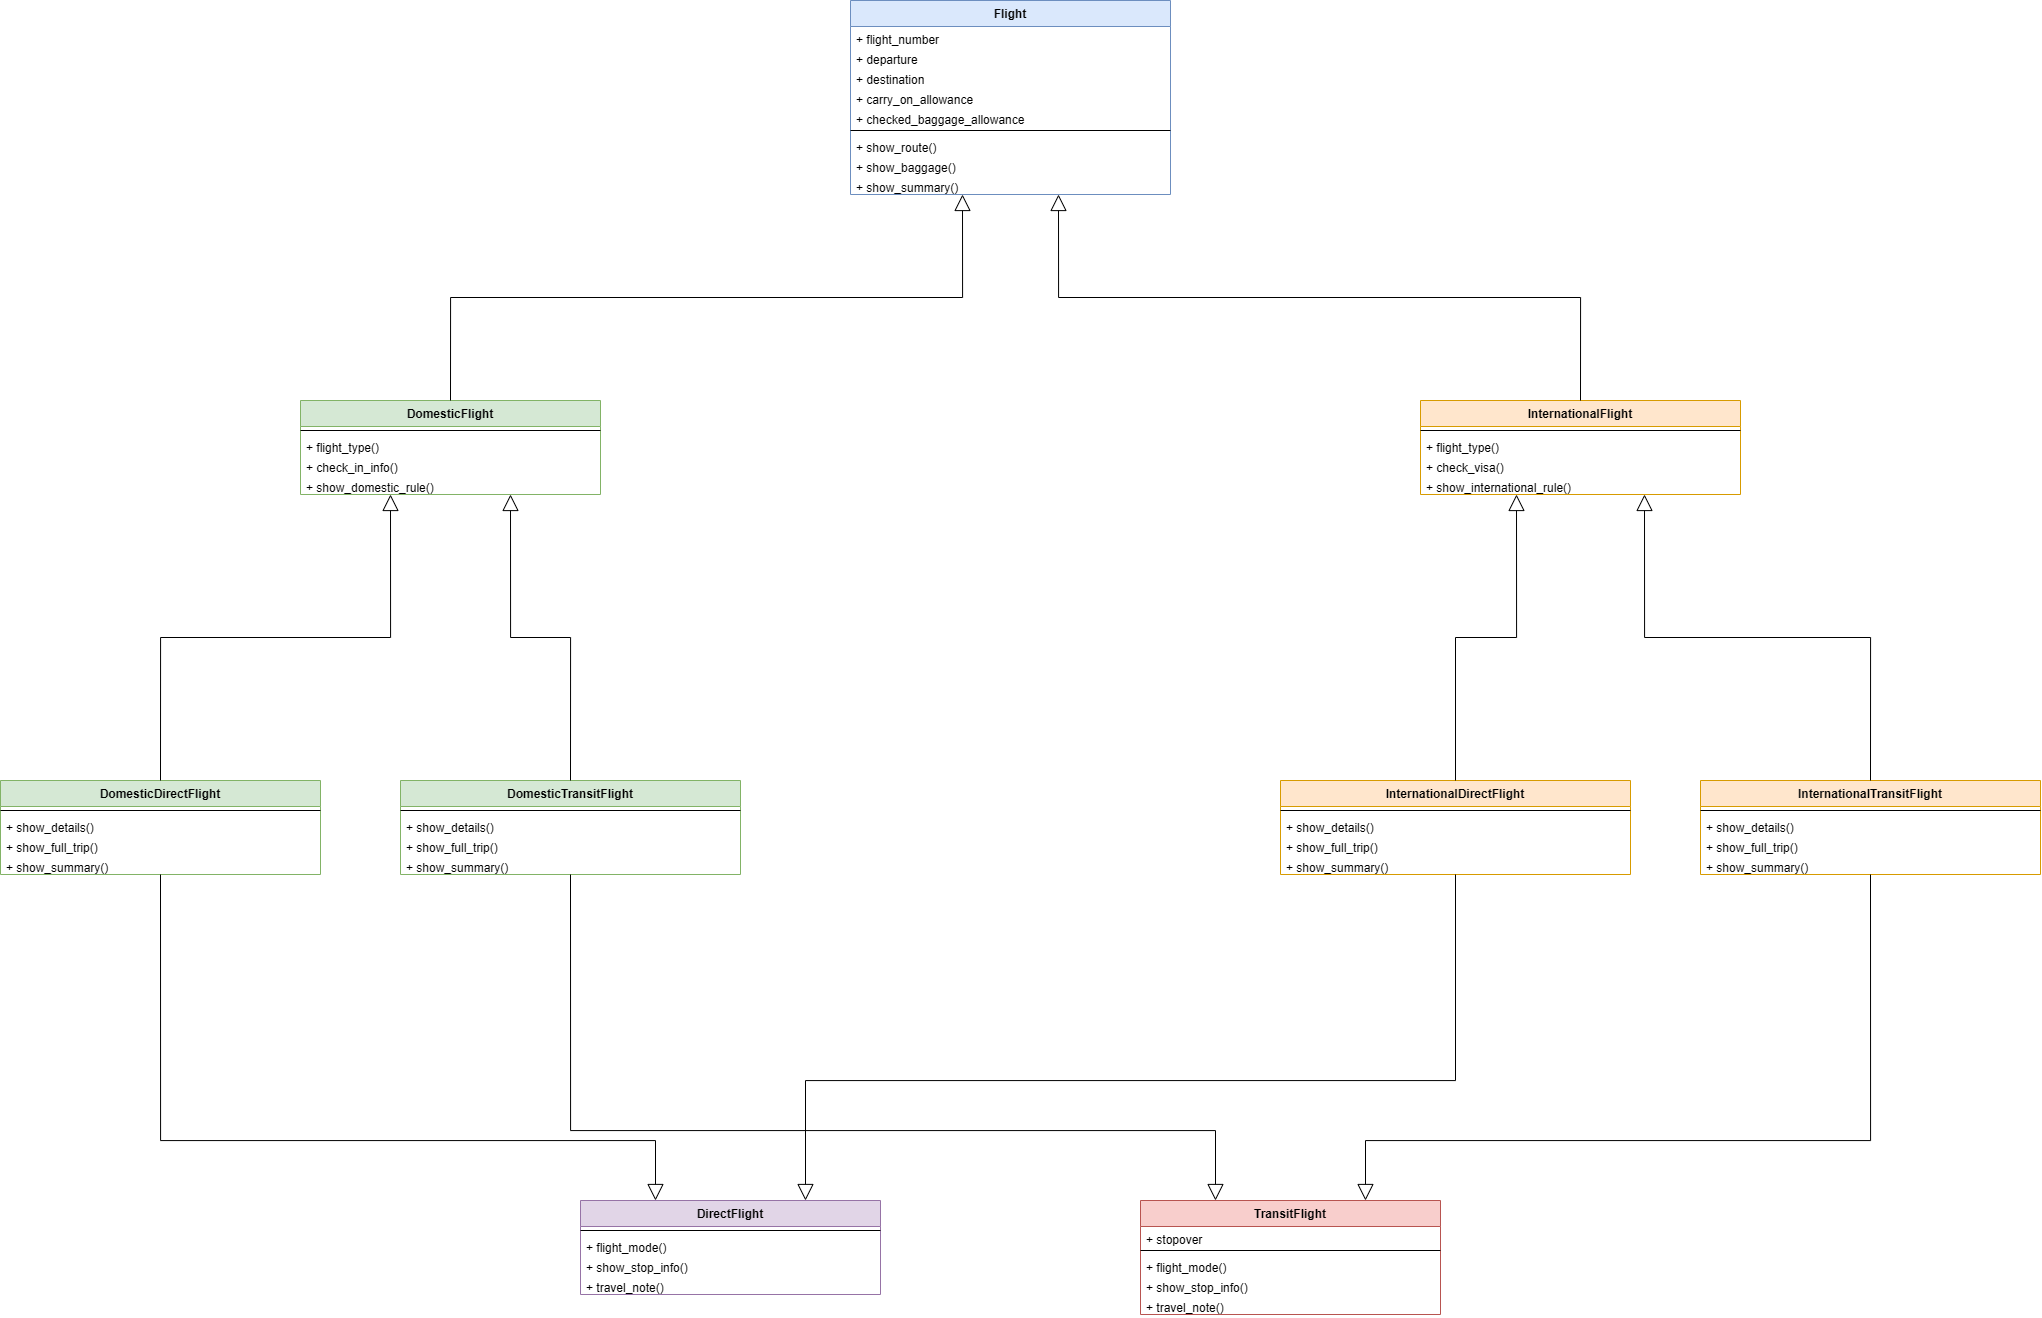

The diagram above was exported from draw.io. Its source (the exported page's mxGraphModel, read from the mxfile embedded in the PNG):
<mxGraphModel dx="2845" dy="1305" grid="1" gridSize="10" guides="1" tooltips="1" connect="1" arrows="1" fold="1" page="1" pageScale="1" pageWidth="2100" pageHeight="1500" math="0" shadow="0">
  <root>
    <mxCell id="0" />
    <mxCell id="1" parent="0" />
    <mxCell id="flight" parent="1" style="swimlane;fontStyle=1;align=center;verticalAlign=top;childLayout=stackLayout;horizontal=1;startSize=26;horizontalStack=0;resizeParent=1;resizeParentMax=0;resizeLast=0;collapsible=1;marginBottom=0;fillColor=#dae8fc;strokeColor=#6c8ebf;" value="Flight" vertex="1">
      <mxGeometry height="194" width="320" x="890" y="40" as="geometry" />
    </mxCell>
    <mxCell id="fl_1" parent="flight" style="text;strokeColor=none;fillColor=none;align=left;verticalAlign=top;spacingLeft=4;spacingRight=4;overflow=hidden;rotatable=0;points=[[0,0.5],[1,0.5]];portConstraint=eastwest;" value="+ flight_number" vertex="1">
      <mxGeometry height="20" width="320" y="26" as="geometry" />
    </mxCell>
    <mxCell id="fl_2" parent="flight" style="text;strokeColor=none;fillColor=none;align=left;verticalAlign=top;spacingLeft=4;spacingRight=4;overflow=hidden;rotatable=0;points=[[0,0.5],[1,0.5]];portConstraint=eastwest;" value="+ departure" vertex="1">
      <mxGeometry height="20" width="320" y="46" as="geometry" />
    </mxCell>
    <mxCell id="fl_3" parent="flight" style="text;strokeColor=none;fillColor=none;align=left;verticalAlign=top;spacingLeft=4;spacingRight=4;overflow=hidden;rotatable=0;points=[[0,0.5],[1,0.5]];portConstraint=eastwest;" value="+ destination" vertex="1">
      <mxGeometry height="20" width="320" y="66" as="geometry" />
    </mxCell>
    <mxCell id="fl_4" parent="flight" style="text;strokeColor=none;fillColor=none;align=left;verticalAlign=top;spacingLeft=4;spacingRight=4;overflow=hidden;rotatable=0;points=[[0,0.5],[1,0.5]];portConstraint=eastwest;" value="+ carry_on_allowance" vertex="1">
      <mxGeometry height="20" width="320" y="86" as="geometry" />
    </mxCell>
    <mxCell id="fl_5" parent="flight" style="text;strokeColor=none;fillColor=none;align=left;verticalAlign=top;spacingLeft=4;spacingRight=4;overflow=hidden;rotatable=0;points=[[0,0.5],[1,0.5]];portConstraint=eastwest;" value="+ checked_baggage_allowance" vertex="1">
      <mxGeometry height="20" width="320" y="106" as="geometry" />
    </mxCell>
    <mxCell id="fl_sep" parent="flight" style="line;strokeWidth=1;fillColor=none;align=left;verticalAlign=middle;spacingTop=-1;spacingLeft=3;spacingRight=3;rotatable=0;labelPosition=right;points=[];portConstraint=eastwest;" value="" vertex="1">
      <mxGeometry height="8" width="320" y="126" as="geometry" />
    </mxCell>
    <mxCell id="fl_m1" parent="flight" style="text;strokeColor=none;fillColor=none;align=left;verticalAlign=top;spacingLeft=4;spacingRight=4;overflow=hidden;rotatable=0;points=[[0,0.5],[1,0.5]];portConstraint=eastwest;" value="+ show_route()" vertex="1">
      <mxGeometry height="20" width="320" y="134" as="geometry" />
    </mxCell>
    <mxCell id="fl_m2" parent="flight" style="text;strokeColor=none;fillColor=none;align=left;verticalAlign=top;spacingLeft=4;spacingRight=4;overflow=hidden;rotatable=0;points=[[0,0.5],[1,0.5]];portConstraint=eastwest;" value="+ show_baggage()" vertex="1">
      <mxGeometry height="20" width="320" y="154" as="geometry" />
    </mxCell>
    <mxCell id="fl_m3" parent="flight" style="text;strokeColor=none;fillColor=none;align=left;verticalAlign=top;spacingLeft=4;spacingRight=4;overflow=hidden;rotatable=0;points=[[0,0.5],[1,0.5]];portConstraint=eastwest;" value="+ show_summary()" vertex="1">
      <mxGeometry height="20" width="320" y="174" as="geometry" />
    </mxCell>
    <mxCell id="dom" parent="1" style="swimlane;fontStyle=1;align=center;verticalAlign=top;childLayout=stackLayout;horizontal=1;startSize=26;horizontalStack=0;resizeParent=1;resizeParentMax=0;resizeLast=0;collapsible=1;marginBottom=0;fillColor=#d5e8d4;strokeColor=#82b366;" value="DomesticFlight" vertex="1">
      <mxGeometry height="94" width="300" x="340" y="440" as="geometry" />
    </mxCell>
    <mxCell id="dm_sep" parent="dom" style="line;strokeWidth=1;fillColor=none;align=left;verticalAlign=middle;spacingTop=-1;spacingLeft=3;spacingRight=3;rotatable=0;labelPosition=right;points=[];portConstraint=eastwest;" value="" vertex="1">
      <mxGeometry height="8" width="300" y="26" as="geometry" />
    </mxCell>
    <mxCell id="dm_m1" parent="dom" style="text;strokeColor=none;fillColor=none;align=left;verticalAlign=top;spacingLeft=4;spacingRight=4;overflow=hidden;rotatable=0;points=[[0,0.5],[1,0.5]];portConstraint=eastwest;" value="+ flight_type()" vertex="1">
      <mxGeometry height="20" width="300" y="34" as="geometry" />
    </mxCell>
    <mxCell id="dm_m2" parent="dom" style="text;strokeColor=none;fillColor=none;align=left;verticalAlign=top;spacingLeft=4;spacingRight=4;overflow=hidden;rotatable=0;points=[[0,0.5],[1,0.5]];portConstraint=eastwest;" value="+ check_in_info()" vertex="1">
      <mxGeometry height="20" width="300" y="54" as="geometry" />
    </mxCell>
    <mxCell id="dm_m3" parent="dom" style="text;strokeColor=none;fillColor=none;align=left;verticalAlign=top;spacingLeft=4;spacingRight=4;overflow=hidden;rotatable=0;points=[[0,0.5],[1,0.5]];portConstraint=eastwest;" value="+ show_domestic_rule()" vertex="1">
      <mxGeometry height="20" width="300" y="74" as="geometry" />
    </mxCell>
    <mxCell id="intl" parent="1" style="swimlane;fontStyle=1;align=center;verticalAlign=top;childLayout=stackLayout;horizontal=1;startSize=26;horizontalStack=0;resizeParent=1;resizeParentMax=0;resizeLast=0;collapsible=1;marginBottom=0;fillColor=#ffe6cc;strokeColor=#d79b00;" value="InternationalFlight" vertex="1">
      <mxGeometry height="94" width="320" x="1460" y="440" as="geometry" />
    </mxCell>
    <mxCell id="in_sep" parent="intl" style="line;strokeWidth=1;fillColor=none;align=left;verticalAlign=middle;spacingTop=-1;spacingLeft=3;spacingRight=3;rotatable=0;labelPosition=right;points=[];portConstraint=eastwest;" value="" vertex="1">
      <mxGeometry height="8" width="320" y="26" as="geometry" />
    </mxCell>
    <mxCell id="in_m1" parent="intl" style="text;strokeColor=none;fillColor=none;align=left;verticalAlign=top;spacingLeft=4;spacingRight=4;overflow=hidden;rotatable=0;points=[[0,0.5],[1,0.5]];portConstraint=eastwest;" value="+ flight_type()" vertex="1">
      <mxGeometry height="20" width="320" y="34" as="geometry" />
    </mxCell>
    <mxCell id="in_m2" parent="intl" style="text;strokeColor=none;fillColor=none;align=left;verticalAlign=top;spacingLeft=4;spacingRight=4;overflow=hidden;rotatable=0;points=[[0,0.5],[1,0.5]];portConstraint=eastwest;" value="+ check_visa()" vertex="1">
      <mxGeometry height="20" width="320" y="54" as="geometry" />
    </mxCell>
    <mxCell id="in_m3" parent="intl" style="text;strokeColor=none;fillColor=none;align=left;verticalAlign=top;spacingLeft=4;spacingRight=4;overflow=hidden;rotatable=0;points=[[0,0.5],[1,0.5]];portConstraint=eastwest;" value="+ show_international_rule()" vertex="1">
      <mxGeometry height="20" width="320" y="74" as="geometry" />
    </mxCell>
    <mxCell id="dd" parent="1" style="swimlane;fontStyle=1;align=center;verticalAlign=top;childLayout=stackLayout;horizontal=1;startSize=26;horizontalStack=0;resizeParent=1;resizeParentMax=0;resizeLast=0;collapsible=1;marginBottom=0;fillColor=#d5e8d4;strokeColor=#82b366;" value="DomesticDirectFlight" vertex="1">
      <mxGeometry height="94" width="320" x="40" y="820" as="geometry" />
    </mxCell>
    <mxCell id="dd_sep" parent="dd" style="line;strokeWidth=1;fillColor=none;align=left;verticalAlign=middle;spacingTop=-1;spacingLeft=3;spacingRight=3;rotatable=0;labelPosition=right;points=[];portConstraint=eastwest;" value="" vertex="1">
      <mxGeometry height="8" width="320" y="26" as="geometry" />
    </mxCell>
    <mxCell id="dd_m1" parent="dd" style="text;strokeColor=none;fillColor=none;align=left;verticalAlign=top;spacingLeft=4;spacingRight=4;overflow=hidden;rotatable=0;points=[[0,0.5],[1,0.5]];portConstraint=eastwest;" value="+ show_details()" vertex="1">
      <mxGeometry height="20" width="320" y="34" as="geometry" />
    </mxCell>
    <mxCell id="dd_m2" parent="dd" style="text;strokeColor=none;fillColor=none;align=left;verticalAlign=top;spacingLeft=4;spacingRight=4;overflow=hidden;rotatable=0;points=[[0,0.5],[1,0.5]];portConstraint=eastwest;" value="+ show_full_trip()" vertex="1">
      <mxGeometry height="20" width="320" y="54" as="geometry" />
    </mxCell>
    <mxCell id="dd_m3" parent="dd" style="text;strokeColor=none;fillColor=none;align=left;verticalAlign=top;spacingLeft=4;spacingRight=4;overflow=hidden;rotatable=0;points=[[0,0.5],[1,0.5]];portConstraint=eastwest;" value="+ show_summary()" vertex="1">
      <mxGeometry height="20" width="320" y="74" as="geometry" />
    </mxCell>
    <mxCell id="dt" parent="1" style="swimlane;fontStyle=1;align=center;verticalAlign=top;childLayout=stackLayout;horizontal=1;startSize=26;horizontalStack=0;resizeParent=1;resizeParentMax=0;resizeLast=0;collapsible=1;marginBottom=0;fillColor=#d5e8d4;strokeColor=#82b366;" value="DomesticTransitFlight" vertex="1">
      <mxGeometry height="94" width="340" x="440" y="820" as="geometry" />
    </mxCell>
    <mxCell id="dt_sep" parent="dt" style="line;strokeWidth=1;fillColor=none;align=left;verticalAlign=middle;spacingTop=-1;spacingLeft=3;spacingRight=3;rotatable=0;labelPosition=right;points=[];portConstraint=eastwest;" value="" vertex="1">
      <mxGeometry height="8" width="340" y="26" as="geometry" />
    </mxCell>
    <mxCell id="dt_m1" parent="dt" style="text;strokeColor=none;fillColor=none;align=left;verticalAlign=top;spacingLeft=4;spacingRight=4;overflow=hidden;rotatable=0;points=[[0,0.5],[1,0.5]];portConstraint=eastwest;" value="+ show_details()" vertex="1">
      <mxGeometry height="20" width="340" y="34" as="geometry" />
    </mxCell>
    <mxCell id="dt_m2" parent="dt" style="text;strokeColor=none;fillColor=none;align=left;verticalAlign=top;spacingLeft=4;spacingRight=4;overflow=hidden;rotatable=0;points=[[0,0.5],[1,0.5]];portConstraint=eastwest;" value="+ show_full_trip()" vertex="1">
      <mxGeometry height="20" width="340" y="54" as="geometry" />
    </mxCell>
    <mxCell id="dt_m3" parent="dt" style="text;strokeColor=none;fillColor=none;align=left;verticalAlign=top;spacingLeft=4;spacingRight=4;overflow=hidden;rotatable=0;points=[[0,0.5],[1,0.5]];portConstraint=eastwest;" value="+ show_summary()" vertex="1">
      <mxGeometry height="20" width="340" y="74" as="geometry" />
    </mxCell>
    <mxCell id="idf" parent="1" style="swimlane;fontStyle=1;align=center;verticalAlign=top;childLayout=stackLayout;horizontal=1;startSize=26;horizontalStack=0;resizeParent=1;resizeParentMax=0;resizeLast=0;collapsible=1;marginBottom=0;fillColor=#ffe6cc;strokeColor=#d79b00;" value="InternationalDirectFlight" vertex="1">
      <mxGeometry height="94" width="350" x="1320" y="820" as="geometry" />
    </mxCell>
    <mxCell id="idf_sep" parent="idf" style="line;strokeWidth=1;fillColor=none;align=left;verticalAlign=middle;spacingTop=-1;spacingLeft=3;spacingRight=3;rotatable=0;labelPosition=right;points=[];portConstraint=eastwest;" value="" vertex="1">
      <mxGeometry height="8" width="350" y="26" as="geometry" />
    </mxCell>
    <mxCell id="idf_m1" parent="idf" style="text;strokeColor=none;fillColor=none;align=left;verticalAlign=top;spacingLeft=4;spacingRight=4;overflow=hidden;rotatable=0;points=[[0,0.5],[1,0.5]];portConstraint=eastwest;" value="+ show_details()" vertex="1">
      <mxGeometry height="20" width="350" y="34" as="geometry" />
    </mxCell>
    <mxCell id="idf_m2" parent="idf" style="text;strokeColor=none;fillColor=none;align=left;verticalAlign=top;spacingLeft=4;spacingRight=4;overflow=hidden;rotatable=0;points=[[0,0.5],[1,0.5]];portConstraint=eastwest;" value="+ show_full_trip()" vertex="1">
      <mxGeometry height="20" width="350" y="54" as="geometry" />
    </mxCell>
    <mxCell id="idf_m3" parent="idf" style="text;strokeColor=none;fillColor=none;align=left;verticalAlign=top;spacingLeft=4;spacingRight=4;overflow=hidden;rotatable=0;points=[[0,0.5],[1,0.5]];portConstraint=eastwest;" value="+ show_summary()" vertex="1">
      <mxGeometry height="20" width="350" y="74" as="geometry" />
    </mxCell>
    <mxCell id="itf" parent="1" style="swimlane;fontStyle=1;align=center;verticalAlign=top;childLayout=stackLayout;horizontal=1;startSize=26;horizontalStack=0;resizeParent=1;resizeParentMax=0;resizeLast=0;collapsible=1;marginBottom=0;fillColor=#ffe6cc;strokeColor=#d79b00;" value="InternationalTransitFlight" vertex="1">
      <mxGeometry height="94" width="340" x="1740" y="820" as="geometry" />
    </mxCell>
    <mxCell id="itf_sep" parent="itf" style="line;strokeWidth=1;fillColor=none;align=left;verticalAlign=middle;spacingTop=-1;spacingLeft=3;spacingRight=3;rotatable=0;labelPosition=right;points=[];portConstraint=eastwest;" value="" vertex="1">
      <mxGeometry height="8" width="340" y="26" as="geometry" />
    </mxCell>
    <mxCell id="itf_m1" parent="itf" style="text;strokeColor=none;fillColor=none;align=left;verticalAlign=top;spacingLeft=4;spacingRight=4;overflow=hidden;rotatable=0;points=[[0,0.5],[1,0.5]];portConstraint=eastwest;" value="+ show_details()" vertex="1">
      <mxGeometry height="20" width="340" y="34" as="geometry" />
    </mxCell>
    <mxCell id="itf_m2" parent="itf" style="text;strokeColor=none;fillColor=none;align=left;verticalAlign=top;spacingLeft=4;spacingRight=4;overflow=hidden;rotatable=0;points=[[0,0.5],[1,0.5]];portConstraint=eastwest;" value="+ show_full_trip()" vertex="1">
      <mxGeometry height="20" width="340" y="54" as="geometry" />
    </mxCell>
    <mxCell id="itf_m3" parent="itf" style="text;strokeColor=none;fillColor=none;align=left;verticalAlign=top;spacingLeft=4;spacingRight=4;overflow=hidden;rotatable=0;points=[[0,0.5],[1,0.5]];portConstraint=eastwest;" value="+ show_summary()" vertex="1">
      <mxGeometry height="20" width="340" y="74" as="geometry" />
    </mxCell>
    <mxCell id="dir" parent="1" style="swimlane;fontStyle=1;align=center;verticalAlign=top;childLayout=stackLayout;horizontal=1;startSize=26;horizontalStack=0;resizeParent=1;resizeParentMax=0;resizeLast=0;collapsible=1;marginBottom=0;fillColor=#e1d5e7;strokeColor=#9673a6;" value="DirectFlight" vertex="1">
      <mxGeometry height="94" width="300" x="620" y="1240" as="geometry" />
    </mxCell>
    <mxCell id="dr_sep" parent="dir" style="line;strokeWidth=1;fillColor=none;align=left;verticalAlign=middle;spacingTop=-1;spacingLeft=3;spacingRight=3;rotatable=0;labelPosition=right;points=[];portConstraint=eastwest;" value="" vertex="1">
      <mxGeometry height="8" width="300" y="26" as="geometry" />
    </mxCell>
    <mxCell id="dr_m1" parent="dir" style="text;strokeColor=none;fillColor=none;align=left;verticalAlign=top;spacingLeft=4;spacingRight=4;overflow=hidden;rotatable=0;points=[[0,0.5],[1,0.5]];portConstraint=eastwest;" value="+ flight_mode()" vertex="1">
      <mxGeometry height="20" width="300" y="34" as="geometry" />
    </mxCell>
    <mxCell id="dr_m2" parent="dir" style="text;strokeColor=none;fillColor=none;align=left;verticalAlign=top;spacingLeft=4;spacingRight=4;overflow=hidden;rotatable=0;points=[[0,0.5],[1,0.5]];portConstraint=eastwest;" value="+ show_stop_info()" vertex="1">
      <mxGeometry height="20" width="300" y="54" as="geometry" />
    </mxCell>
    <mxCell id="dr_m3" parent="dir" style="text;strokeColor=none;fillColor=none;align=left;verticalAlign=top;spacingLeft=4;spacingRight=4;overflow=hidden;rotatable=0;points=[[0,0.5],[1,0.5]];portConstraint=eastwest;" value="+ travel_note()" vertex="1">
      <mxGeometry height="20" width="300" y="74" as="geometry" />
    </mxCell>
    <mxCell id="tra" parent="1" style="swimlane;fontStyle=1;align=center;verticalAlign=top;childLayout=stackLayout;horizontal=1;startSize=26;horizontalStack=0;resizeParent=1;resizeParentMax=0;resizeLast=0;collapsible=1;marginBottom=0;fillColor=#f8cecc;strokeColor=#b85450;" value="TransitFlight" vertex="1">
      <mxGeometry height="114" width="300" x="1180" y="1240" as="geometry" />
    </mxCell>
    <mxCell id="tr_a" parent="tra" style="text;strokeColor=none;fillColor=none;align=left;verticalAlign=top;spacingLeft=4;spacingRight=4;overflow=hidden;rotatable=0;points=[[0,0.5],[1,0.5]];portConstraint=eastwest;" value="+ stopover" vertex="1">
      <mxGeometry height="20" width="300" y="26" as="geometry" />
    </mxCell>
    <mxCell id="tr_sep" parent="tra" style="line;strokeWidth=1;fillColor=none;align=left;verticalAlign=middle;spacingTop=-1;spacingLeft=3;spacingRight=3;rotatable=0;labelPosition=right;points=[];portConstraint=eastwest;" value="" vertex="1">
      <mxGeometry height="8" width="300" y="46" as="geometry" />
    </mxCell>
    <mxCell id="tr_m1" parent="tra" style="text;strokeColor=none;fillColor=none;align=left;verticalAlign=top;spacingLeft=4;spacingRight=4;overflow=hidden;rotatable=0;points=[[0,0.5],[1,0.5]];portConstraint=eastwest;" value="+ flight_mode()" vertex="1">
      <mxGeometry height="20" width="300" y="54" as="geometry" />
    </mxCell>
    <mxCell id="tr_m2" parent="tra" style="text;strokeColor=none;fillColor=none;align=left;verticalAlign=top;spacingLeft=4;spacingRight=4;overflow=hidden;rotatable=0;points=[[0,0.5],[1,0.5]];portConstraint=eastwest;" value="+ show_stop_info()" vertex="1">
      <mxGeometry height="20" width="300" y="74" as="geometry" />
    </mxCell>
    <mxCell id="tr_m3" parent="tra" style="text;strokeColor=none;fillColor=none;align=left;verticalAlign=top;spacingLeft=4;spacingRight=4;overflow=hidden;rotatable=0;points=[[0,0.5],[1,0.5]];portConstraint=eastwest;" value="+ travel_note()" vertex="1">
      <mxGeometry height="20" width="300" y="94" as="geometry" />
    </mxCell>
    <mxCell id="e1" edge="1" parent="1" source="dom" style="endArrow=block;endFill=0;endSize=14;html=1;edgeStyle=orthogonalEdgeStyle;rounded=0;exitX=0.5;exitY=0;exitDx=0;exitDy=0;entryX=0.35;entryY=1;entryDx=0;entryDy=0;" target="flight">
      <mxGeometry relative="1" as="geometry" />
    </mxCell>
    <mxCell id="e2" edge="1" parent="1" source="intl" style="endArrow=block;endFill=0;endSize=14;html=1;edgeStyle=orthogonalEdgeStyle;rounded=0;exitX=0.5;exitY=0;exitDx=0;exitDy=0;entryX=0.65;entryY=1;entryDx=0;entryDy=0;" target="flight">
      <mxGeometry relative="1" as="geometry" />
    </mxCell>
    <mxCell id="e3" edge="1" parent="1" source="dd" style="endArrow=block;endFill=0;endSize=14;html=1;edgeStyle=orthogonalEdgeStyle;rounded=0;exitX=0.5;exitY=0;exitDx=0;exitDy=0;entryX=0.3;entryY=1;entryDx=0;entryDy=0;" target="dom">
      <mxGeometry relative="1" as="geometry" />
    </mxCell>
    <mxCell id="e5" edge="1" parent="1" source="dt" style="endArrow=block;endFill=0;endSize=14;html=1;edgeStyle=orthogonalEdgeStyle;rounded=0;exitX=0.5;exitY=0;exitDx=0;exitDy=0;entryX=0.7;entryY=1;entryDx=0;entryDy=0;" target="dom">
      <mxGeometry relative="1" as="geometry" />
    </mxCell>
    <mxCell id="e7" edge="1" parent="1" source="idf" style="endArrow=block;endFill=0;endSize=14;html=1;edgeStyle=orthogonalEdgeStyle;rounded=0;exitX=0.5;exitY=0;exitDx=0;exitDy=0;entryX=0.3;entryY=1;entryDx=0;entryDy=0;" target="intl">
      <mxGeometry relative="1" as="geometry" />
    </mxCell>
    <mxCell id="e9" edge="1" parent="1" source="itf" style="endArrow=block;endFill=0;endSize=14;html=1;edgeStyle=orthogonalEdgeStyle;rounded=0;exitX=0.5;exitY=0;exitDx=0;exitDy=0;entryX=0.7;entryY=1;entryDx=0;entryDy=0;" target="intl">
      <mxGeometry relative="1" as="geometry" />
    </mxCell>
    <mxCell id="e4" edge="1" parent="1" source="dd" style="endArrow=block;endFill=0;endSize=14;html=1;edgeStyle=orthogonalEdgeStyle;rounded=0;exitX=0.5;exitY=1;exitDx=0;exitDy=0;entryX=0.25;entryY=0;entryDx=0;entryDy=0;" target="dir">
      <mxGeometry relative="1" as="geometry">
        <Array as="points">
          <mxPoint x="200" y="1180" />
          <mxPoint x="695" y="1180" />
        </Array>
      </mxGeometry>
    </mxCell>
    <mxCell id="e8" edge="1" parent="1" source="idf" style="endArrow=block;endFill=0;endSize=14;html=1;edgeStyle=orthogonalEdgeStyle;rounded=0;exitX=0.5;exitY=1;exitDx=0;exitDy=0;entryX=0.75;entryY=0;entryDx=0;entryDy=0;" target="dir">
      <mxGeometry relative="1" as="geometry">
        <Array as="points">
          <mxPoint x="1495" y="1120" />
          <mxPoint x="845" y="1120" />
        </Array>
      </mxGeometry>
    </mxCell>
    <mxCell id="e6" edge="1" parent="1" source="dt" style="endArrow=block;endFill=0;endSize=14;html=1;edgeStyle=orthogonalEdgeStyle;rounded=0;exitX=0.5;exitY=1;exitDx=0;exitDy=0;entryX=0.25;entryY=0;entryDx=0;entryDy=0;" target="tra">
      <mxGeometry relative="1" as="geometry">
        <Array as="points">
          <mxPoint x="610" y="1170" />
          <mxPoint x="1255" y="1170" />
        </Array>
      </mxGeometry>
    </mxCell>
    <mxCell id="e10" edge="1" parent="1" source="itf" style="endArrow=block;endFill=0;endSize=14;html=1;edgeStyle=orthogonalEdgeStyle;rounded=0;exitX=0.5;exitY=1;exitDx=0;exitDy=0;entryX=0.75;entryY=0;entryDx=0;entryDy=0;" target="tra">
      <mxGeometry relative="1" as="geometry">
        <Array as="points">
          <mxPoint x="1910" y="1180" />
          <mxPoint x="1405" y="1180" />
        </Array>
      </mxGeometry>
    </mxCell>
  </root>
</mxGraphModel>